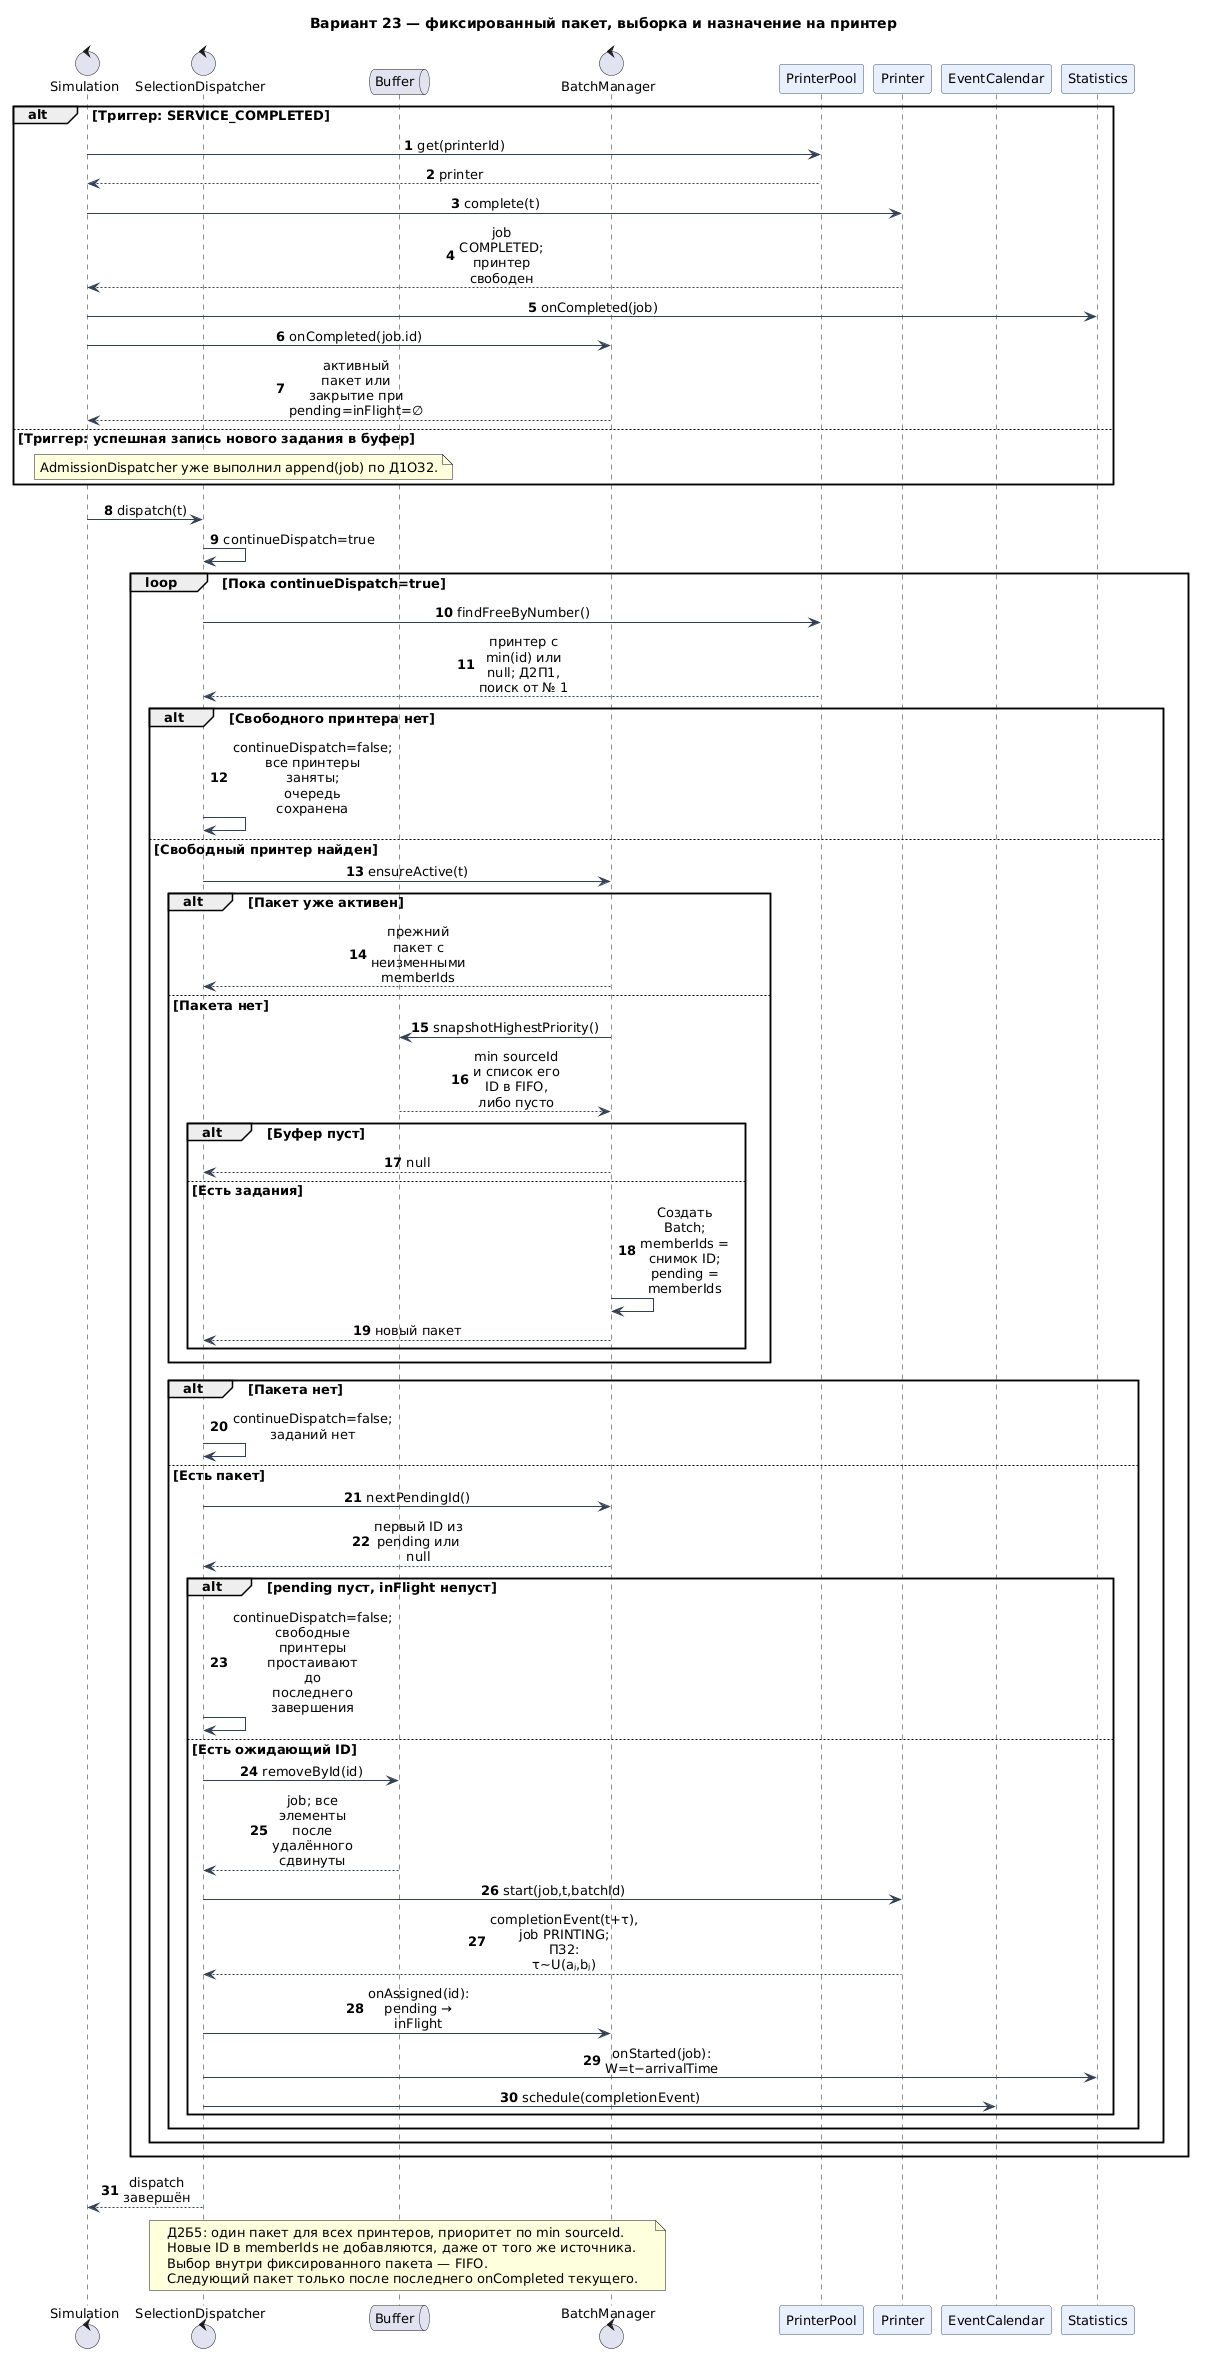

The diagram above was rendered by PlantUML. Its source (embedded in the PNG):
@startuml
skinparam backgroundColor white
skinparam defaultFontName Arial
skinparam defaultFontSize 13
skinparam shadowing false
skinparam ArrowColor #334155
skinparam sequenceMessageAlign center
skinparam maxMessageSize 95
skinparam ParticipantBackgroundColor #E8F0FE
skinparam ParticipantBorderColor #475569
skinparam ClassBackgroundColor #EFF6FF
skinparam ClassBorderColor #475569
skinparam activityBackgroundColor #EFF6FF
skinparam activityBorderColor #475569
title Вариант 23 — фиксированный пакет, выборка и назначение на принтер
autonumber
control Simulation as Sim
control SelectionDispatcher as Sel
queue Buffer as Buf
control BatchManager as BM
participant PrinterPool as Pool
participant Printer as Pr
participant EventCalendar as Cal
participant Statistics as St
alt Триггер: SERVICE_COMPLETED
 Sim -> Pool: get(printerId)
 Pool --> Sim: printer
 Sim -> Pr: complete(t)
 Pr --> Sim: job COMPLETED; принтер свободен
 Sim -> St: onCompleted(job)
 Sim -> BM: onCompleted(job.id)
 BM --> Sim: активный пакет или закрытие при pending=inFlight=∅
else Триггер: успешная запись нового задания в буфер
 note over Sim,Buf: AdmissionDispatcher уже выполнил append(job) по Д1ОЗ2.
end
Sim -> Sel: dispatch(t)
Sel -> Sel: continueDispatch=true
loop Пока continueDispatch=true
 Sel -> Pool: findFreeByNumber()
 Pool --> Sel: принтер с min(id) или null; Д2П1, поиск от № 1
 alt Свободного принтера нет
  Sel -> Sel: continueDispatch=false; все принтеры заняты; очередь сохранена
 else Свободный принтер найден
  Sel -> BM: ensureActive(t)
  alt Пакет уже активен
   BM --> Sel: прежний пакет с неизменными memberIds
  else Пакета нет
   BM -> Buf: snapshotHighestPriority()
   Buf --> BM: min sourceId и список его ID в FIFO, либо пусто
   alt Буфер пуст
    BM --> Sel: null
   else Есть задания
    BM -> BM: Создать Batch; memberIds = снимок ID; pending = memberIds
    BM --> Sel: новый пакет
   end
  end
  alt Пакета нет
   Sel -> Sel: continueDispatch=false; заданий нет
  else Есть пакет
   Sel -> BM: nextPendingId()
   BM --> Sel: первый ID из pending или null
   alt pending пуст, inFlight непуст
    Sel -> Sel: continueDispatch=false; свободные принтеры простаивают до последнего завершения
   else Есть ожидающий ID
    Sel -> Buf: removeById(id)
    Buf --> Sel: job; все элементы после удалённого сдвинуты
    Sel -> Pr: start(job,t,batchId)
    Pr --> Sel: completionEvent(t+τ), job PRINTING; ПЗ2: τ~U(aⱼ,bⱼ)
    Sel -> BM: onAssigned(id): pending → inFlight
    Sel -> St: onStarted(job): W=t−arrivalTime
    Sel -> Cal: schedule(completionEvent)
   end
  end
 end
end
Sel --> Sim: dispatch завершён
note over Sel,BM
Д2Б5: один пакет для всех принтеров, приоритет по min sourceId.
Новые ID в memberIds не добавляются, даже от того же источника.
Выбор внутри фиксированного пакета — FIFO.
Следующий пакет только после последнего onCompleted текущего.
end note
@enduml